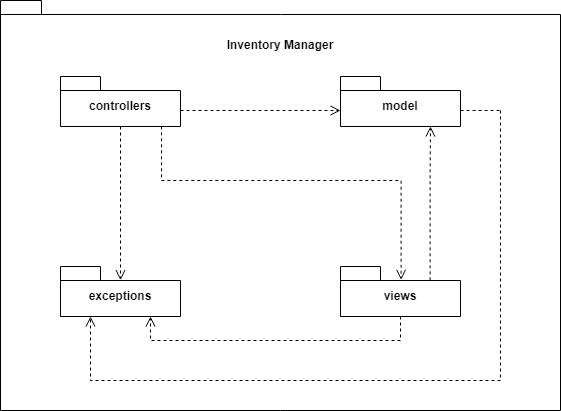

The diagram above was exported from draw.io. Its source (the exported page's mxGraphModel, read from the mxfile embedded in the PNG):
<mxGraphModel dx="1674" dy="746" grid="0" gridSize="10" guides="1" tooltips="1" connect="1" arrows="1" fold="1" page="1" pageScale="1" pageWidth="827" pageHeight="1169" math="0" shadow="0">
  <root>
    <mxCell id="0" />
    <mxCell id="1" parent="0" />
    <mxCell id="-QX3Lz--e2v57s0odkc2-13" value="Inventory Manager" style="shape=folder;fontStyle=1;spacingTop=31;tabWidth=40;tabHeight=14;tabPosition=left;html=1;whiteSpace=wrap;verticalAlign=top;" vertex="1" parent="1">
      <mxGeometry x="120" y="217" width="560" height="410" as="geometry" />
    </mxCell>
    <mxCell id="-QX3Lz--e2v57s0odkc2-14" value="controllers" style="shape=folder;fontStyle=1;spacingTop=10;tabWidth=40;tabHeight=14;tabPosition=left;html=1;whiteSpace=wrap;" vertex="1" parent="1">
      <mxGeometry x="180" y="293" width="120" height="50" as="geometry" />
    </mxCell>
    <mxCell id="-QX3Lz--e2v57s0odkc2-15" value="model" style="shape=folder;fontStyle=1;spacingTop=10;tabWidth=40;tabHeight=14;tabPosition=left;html=1;whiteSpace=wrap;" vertex="1" parent="1">
      <mxGeometry x="460" y="293" width="120" height="50" as="geometry" />
    </mxCell>
    <mxCell id="-QX3Lz--e2v57s0odkc2-16" value="exceptions" style="shape=folder;fontStyle=1;spacingTop=10;tabWidth=40;tabHeight=14;tabPosition=left;html=1;whiteSpace=wrap;" vertex="1" parent="1">
      <mxGeometry x="180" y="483" width="120" height="50" as="geometry" />
    </mxCell>
    <mxCell id="-QX3Lz--e2v57s0odkc2-17" value="views" style="shape=folder;fontStyle=1;spacingTop=10;tabWidth=40;tabHeight=14;tabPosition=left;html=1;whiteSpace=wrap;" vertex="1" parent="1">
      <mxGeometry x="460" y="483" width="120" height="50" as="geometry" />
    </mxCell>
    <mxCell id="-QX3Lz--e2v57s0odkc2-18" value="" style="html=1;verticalAlign=bottom;endArrow=open;dashed=1;endSize=8;edgeStyle=elbowEdgeStyle;elbow=vertical;curved=0;rounded=0;exitX=0.5;exitY=1;exitDx=0;exitDy=0;exitPerimeter=0;entryX=0.5;entryY=0.274;entryDx=0;entryDy=0;entryPerimeter=0;" edge="1" parent="1" source="-QX3Lz--e2v57s0odkc2-14" target="-QX3Lz--e2v57s0odkc2-16">
      <mxGeometry relative="1" as="geometry">
        <mxPoint x="430" y="407" as="sourcePoint" />
        <mxPoint x="350" y="407" as="targetPoint" />
      </mxGeometry>
    </mxCell>
    <mxCell id="-QX3Lz--e2v57s0odkc2-19" value="" style="html=1;verticalAlign=bottom;endArrow=open;dashed=1;endSize=8;edgeStyle=elbowEdgeStyle;elbow=vertical;curved=0;rounded=0;exitX=0.842;exitY=0.996;exitDx=0;exitDy=0;exitPerimeter=0;entryX=0.505;entryY=0.267;entryDx=0;entryDy=0;entryPerimeter=0;" edge="1" parent="1" source="-QX3Lz--e2v57s0odkc2-14" target="-QX3Lz--e2v57s0odkc2-17">
      <mxGeometry relative="1" as="geometry">
        <mxPoint x="350" y="317" as="sourcePoint" />
        <mxPoint x="350" y="471" as="targetPoint" />
        <Array as="points">
          <mxPoint x="280" y="397" />
          <mxPoint x="440" y="507" />
          <mxPoint x="410" y="377" />
          <mxPoint x="320" y="327" />
          <mxPoint x="300" y="517" />
          <mxPoint x="300" y="487" />
          <mxPoint x="320" y="487" />
          <mxPoint x="340" y="517" />
          <mxPoint x="450" y="517" />
          <mxPoint x="280" y="387" />
        </Array>
      </mxGeometry>
    </mxCell>
    <mxCell id="-QX3Lz--e2v57s0odkc2-20" value="" style="html=1;verticalAlign=bottom;endArrow=open;dashed=1;endSize=8;edgeStyle=elbowEdgeStyle;elbow=vertical;curved=0;rounded=0;" edge="1" parent="1" source="-QX3Lz--e2v57s0odkc2-14" target="-QX3Lz--e2v57s0odkc2-15">
      <mxGeometry relative="1" as="geometry">
        <mxPoint x="250" y="353" as="sourcePoint" />
        <mxPoint x="250" y="507" as="targetPoint" />
        <Array as="points">
          <mxPoint x="390" y="327" />
        </Array>
      </mxGeometry>
    </mxCell>
    <mxCell id="-QX3Lz--e2v57s0odkc2-21" value="" style="html=1;verticalAlign=bottom;endArrow=open;dashed=1;endSize=8;edgeStyle=elbowEdgeStyle;elbow=vertical;curved=0;rounded=0;exitX=0.747;exitY=0.276;exitDx=0;exitDy=0;exitPerimeter=0;" edge="1" parent="1" source="-QX3Lz--e2v57s0odkc2-17" target="-QX3Lz--e2v57s0odkc2-15">
      <mxGeometry relative="1" as="geometry">
        <mxPoint x="310" y="337" as="sourcePoint" />
        <mxPoint x="470" y="337" as="targetPoint" />
        <Array as="points">
          <mxPoint x="550" y="387" />
          <mxPoint x="560" y="417" />
        </Array>
      </mxGeometry>
    </mxCell>
    <mxCell id="-QX3Lz--e2v57s0odkc2-22" value="" style="endArrow=none;dashed=1;html=1;rounded=0;exitX=1.001;exitY=0.68;exitDx=0;exitDy=0;exitPerimeter=0;" edge="1" parent="1" source="-QX3Lz--e2v57s0odkc2-15">
      <mxGeometry width="50" height="50" relative="1" as="geometry">
        <mxPoint x="570" y="357" as="sourcePoint" />
        <mxPoint x="620" y="327" as="targetPoint" />
      </mxGeometry>
    </mxCell>
    <mxCell id="-QX3Lz--e2v57s0odkc2-23" value="" style="html=1;verticalAlign=bottom;endArrow=open;dashed=1;endSize=8;edgeStyle=elbowEdgeStyle;elbow=vertical;curved=0;rounded=0;" edge="1" parent="1" target="-QX3Lz--e2v57s0odkc2-16">
      <mxGeometry relative="1" as="geometry">
        <mxPoint x="620" y="327" as="sourcePoint" />
        <mxPoint x="620" y="577" as="targetPoint" />
        <Array as="points">
          <mxPoint x="210" y="597" />
          <mxPoint x="380" y="607" />
          <mxPoint x="210" y="577" />
          <mxPoint x="400" y="577" />
          <mxPoint x="450" y="567" />
          <mxPoint x="460" y="597" />
          <mxPoint x="560" y="397" />
          <mxPoint x="570" y="427" />
        </Array>
      </mxGeometry>
    </mxCell>
    <mxCell id="-QX3Lz--e2v57s0odkc2-24" value="" style="html=1;verticalAlign=bottom;endArrow=open;dashed=1;endSize=8;edgeStyle=elbowEdgeStyle;elbow=vertical;curved=0;rounded=0;" edge="1" parent="1" source="-QX3Lz--e2v57s0odkc2-17">
      <mxGeometry relative="1" as="geometry">
        <mxPoint x="650" y="327" as="sourcePoint" />
        <mxPoint x="270" y="533" as="targetPoint" />
        <Array as="points">
          <mxPoint x="400" y="557" />
          <mxPoint x="480" y="567" />
          <mxPoint x="490" y="597" />
          <mxPoint x="590" y="397" />
          <mxPoint x="600" y="427" />
        </Array>
      </mxGeometry>
    </mxCell>
  </root>
</mxGraphModel>